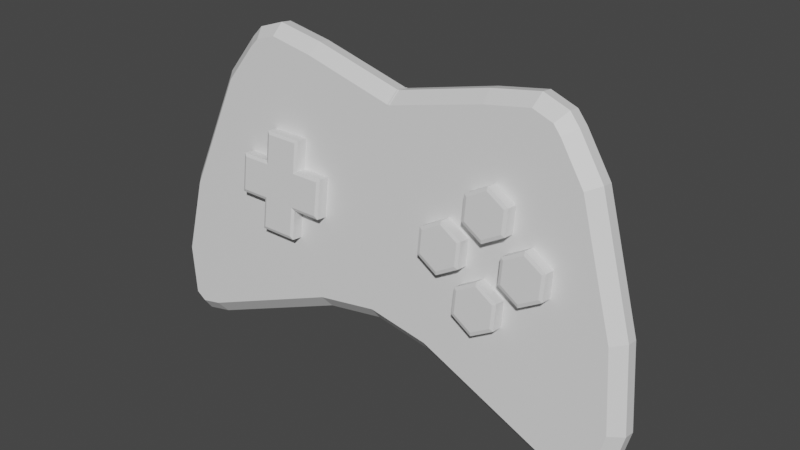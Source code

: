 # Source: fr_m_entertainment.blend  (saved by Blender 2.92.15; exported with 4.5.12 LTS)
import bpy
from mathutils import Matrix  # noqa: F401  (used for matrix-valued properties, if any)

bpy.ops.wm.read_factory_settings(use_empty=True)
scene = bpy.context.scene
scene.name = 'Scene'

# ---- collections
col_collection = bpy.data.collections.new('Collection'); scene.collection.children.link(col_collection)

# ---- materials (node trees are filled in below, after node groups)
mat_material_001 = bpy.data.materials.new('Material.001')
mat_material_001.use_transparent_shadow = False
mat_material_002 = bpy.data.materials.new('Material.002')
mat_material_002.use_transparent_shadow = False
mat_material_003 = bpy.data.materials.new('Material.003')
mat_material_003.use_transparent_shadow = False

# ---- material node trees
mat_material_001.use_nodes = True; mat_material_001.node_tree.nodes.clear()
_N = mat_material_001.node_tree.nodes; _L = mat_material_001.node_tree.links
n0 = _N.new('ShaderNodeBsdfPrincipled'); n0.name = 'Principled BSDF'; n0.location = (10, 300)
n0.distribution = 'GGX'
n0.subsurface_method = 'BURLEY'
n0.inputs[3].default_value = 1.45
n0.inputs[27].default_value = (0.0, 0.0, 0.0, 1.0)
n0.inputs[28].default_value = 1.0
n1 = _N.new('ShaderNodeOutputMaterial'); n1.name = 'Material Output'; n1.location = (300, 300)
_L.new(n0.outputs[0], n1.inputs[0])
n1.is_active_output = True
mat_material_002.use_nodes = True; mat_material_002.node_tree.nodes.clear()
_N = mat_material_002.node_tree.nodes; _L = mat_material_002.node_tree.links
n0 = _N.new('ShaderNodeBsdfPrincipled'); n0.name = 'Principled BSDF'; n0.location = (10, 300)
n0.distribution = 'GGX'
n0.subsurface_method = 'BURLEY'
n0.inputs[3].default_value = 1.45
n0.inputs[27].default_value = (0.0, 0.0, 0.0, 1.0)
n0.inputs[28].default_value = 1.0
n1 = _N.new('ShaderNodeOutputMaterial'); n1.name = 'Material Output'; n1.location = (300, 300)
_L.new(n0.outputs[0], n1.inputs[0])
n1.is_active_output = True
mat_material_003.use_nodes = True; mat_material_003.node_tree.nodes.clear()
_N = mat_material_003.node_tree.nodes; _L = mat_material_003.node_tree.links
n0 = _N.new('ShaderNodeBsdfPrincipled'); n0.name = 'Principled BSDF'; n0.location = (10, 300)
n0.distribution = 'GGX'
n0.subsurface_method = 'BURLEY'
n0.inputs[3].default_value = 1.45
n0.inputs[27].default_value = (0.0, 0.0, 0.0, 1.0)
n0.inputs[28].default_value = 1.0
n1 = _N.new('ShaderNodeOutputMaterial'); n1.name = 'Material Output'; n1.location = (300, 300)
_L.new(n0.outputs[0], n1.inputs[0])
n1.is_active_output = True

# ---- world
world_world = bpy.data.worlds.new('World'); scene.world = world_world
world_world.use_nodes = True; world_world.node_tree.nodes.clear()
_N = world_world.node_tree.nodes; _L = world_world.node_tree.links
n0 = _N.new('ShaderNodeOutputWorld'); n0.name = 'World Output'; n0.location = (300, 300)
n1 = _N.new('ShaderNodeBackground'); n1.name = 'Background'; n1.location = (10, 300)
n1.inputs[0].default_value = (0.05088, 0.05088, 0.05088, 1.0)
_L.new(n1.outputs[0], n0.inputs[0])
n0.is_active_output = True
world_world.color = (0.05088, 0.05088, 0.05088)
world_world.use_sun_shadow = False
world_world.sun_shadow_jitter_overblur = 0.0

# ---- meshes
me_cube_001 = bpy.data.meshes.new('Cube.001')
me_cube_001.from_pydata([(-1.211, 1.369, -0.09728), (-1.203, 1.269, 0.0), (1.203, 1.269, 0.0), (1.211, 1.369, -0.09728), (0.009897, 1.102, -0.09728), (0.01001, 1.002, 0.0), (0.8152, 1.201, 0.0), (0.7951, 1.297, -0.09728), (0.5248, -0.7273, 0.0), (0.4982, -0.8215, -0.09728), (1.754, -1.23, 0.0), (1.725, -1.323, -0.09728), (-0.01001, 1.002, 0.0), (-0.009897, 1.102, -0.09728), (-0.7951, 1.297, -0.09728), (-0.8152, 1.201, 0.0), (1.927, -1.266, 0.0), (1.943, -1.369, -0.09728), (2.022, -1.211, 0.0), (2.108, -1.273, -0.09728), (2.112, -0.8111, 0.0), (2.21, -0.8149, -0.09728), (2.02, -0.1686, 0.0), (2.115, -0.1452, -0.09728), (1.668, 0.819, 0.0), (1.755, 0.8644, -0.09728), (1.445, 1.133, 0.0), (1.521, 1.194, -0.09728), (1.433, 1.292, -0.09728), (1.378, 1.208, 0.0), (-0.5248, -0.7273, 0.0), (-0.4982, -0.8215, -0.09728), (-1.754, -1.23, 0.0), (-1.725, -1.323, -0.09728), (-1.927, -1.266, 0.0), (-1.943, -1.369, -0.09728), (-2.022, -1.211, 0.0), (-2.108, -1.273, -0.09728), (-2.112, -0.8111, 0.0), (-2.21, -0.8149, -0.09728), (-2.02, -0.1686, 0.0), (-2.115, -0.1452, -0.09728), (-1.668, 0.819, 0.0), (-1.755, 0.8644, -0.09728), (-1.445, 1.133, 0.0), (-1.521, 1.194, -0.09728), (-1.378, 1.208, 0.0), (-1.433, 1.292, -0.09728), (0.0, -0.7395, -0.09728), (0.0, -0.6409, 0.0), (0.0, 1.004, 0.0), (0.0, 1.104, -0.09728), (-1.185, 1.055, -0.5), (-1.211, 1.369, -0.1952), (1.211, 1.369, -0.1952), (1.185, 1.055, -0.5), (0.01026, 0.7879, -0.5), (0.009897, 1.102, -0.1952), (0.7951, 1.297, -0.1952), (0.8581, 0.9981, -0.5), (0.4982, -0.8215, -0.1952), (0.5816, -0.5263, -0.5), (1.725, -1.323, -0.1952), (1.815, -1.03, -0.5), (-0.009897, 1.102, -0.1952), (-0.01026, 0.7879, -0.5), (-0.8581, 0.9981, -0.5), (-0.7951, 1.297, -0.1952), (1.943, -1.369, -0.1952), (1.822, -1.047, -0.5), (2.108, -1.273, -0.1952), (1.84, -1.077, -0.5), (2.21, -0.8149, -0.1952), (1.901, -0.8029, -0.5), (2.115, -0.1452, -0.1952), (1.817, -0.2186, -0.5), (1.755, 0.8644, -0.1951), (1.482, 0.7223, -0.5), (1.521, 1.194, -0.1952), (1.283, 1.003, -0.5), (1.259, 1.03, -0.5), (1.433, 1.292, -0.1952), (-0.4982, -0.8215, -0.1952), (-0.5816, -0.5263, -0.5), (-1.725, -1.323, -0.1952), (-1.815, -1.03, -0.5), (-1.943, -1.369, -0.1952), (-1.815, -1.047, -0.5), (-2.108, -1.273, -0.1952), (-1.84, -1.077, -0.5), (-2.21, -0.8149, -0.1952), (-1.901, -0.8029, -0.5), (-2.115, -0.1452, -0.1952), (-1.817, -0.2186, -0.5), (-1.755, 0.8644, -0.1951), (-1.482, 0.7223, -0.5), (-1.521, 1.194, -0.1952), (-1.283, 1.003, -0.5), (-1.433, 1.292, -0.1952), (-1.259, 1.03, -0.5), (0.0, -0.4306, -0.5), (0.0, -0.7395, -0.1952), (0.0, 1.104, -0.1952), (0.0, 0.7905, -0.5), (-0.5816, -0.5263, -0.5), (0.0, -0.4306, -0.5), (1.283, 1.003, -0.5), (1.259, 1.03, -0.5), (1.482, 0.7223, -0.5), (1.817, -0.2186, -0.5), (1.901, -0.8029, -0.5), (1.84, -1.077, -0.5), (1.892, -1.17, -0.5157), (0.8581, 0.9981, -0.5), (0.01026, 0.7879, -0.5), (1.185, 1.055, -0.5), (1.815, -1.03, -0.5), (0.5816, -0.5263, -0.5), (-0.01026, 0.7879, -0.5), (-0.8581, 0.9981, -0.5), (-1.185, 1.055, -0.5), (-1.815, -1.03, -0.5), (-1.892, -1.203, -0.5199), (-1.84, -1.077, -0.5), (-1.901, -0.8029, -0.5), (-1.817, -0.2186, -0.5), (-1.482, 0.7223, -0.5), (-1.283, 1.003, -0.5), (-1.259, 1.03, -0.5), (0.0, 0.7905, -0.5)], [], [(7, 3, 54, 58), (4, 7, 58, 57), (47, 0, 53, 98), (3, 28, 81, 54), (33, 35, 86, 84), (31, 33, 84, 82), (48, 31, 82, 101), (28, 27, 78, 81), (27, 25, 76, 78), (25, 23, 74, 76), (23, 21, 72, 74), (11, 9, 60, 62), (49, 8, 10, 16, 18, 20, 22, 24, 26, 29, 2, 6, 5, 50), (13, 51, 102, 64), (17, 11, 62, 68), (19, 17, 68, 70), (49, 50, 12, 15, 1, 46, 44, 42, 40, 38, 36, 34, 32, 30), (35, 37, 88, 86), (37, 39, 90, 88), (39, 41, 92, 90), (41, 43, 94, 92), (43, 45, 96, 94), (45, 47, 98, 96), (100, 103, 56, 59, 55, 80, 79, 77, 75, 73, 71, 69, 63, 61), (51, 4, 57, 102), (21, 19, 70, 72), (9, 48, 101, 60), (14, 13, 64, 67), (49, 30, 31, 48), (27, 28, 29, 26), (25, 27, 26, 24), (23, 25, 24, 22), (21, 23, 22, 20), (19, 21, 20, 18), (17, 19, 18, 16), (7, 4, 5, 6), (3, 7, 6, 2), (11, 17, 16, 10), (9, 11, 10, 8), (15, 12, 13, 14), (1, 15, 14, 0), (30, 32, 33, 31), (32, 34, 35, 33), (34, 36, 37, 35), (36, 38, 39, 37), (38, 40, 41, 39), (40, 42, 43, 41), (42, 44, 45, 43), (44, 46, 47, 45), (0, 47, 46, 1), (2, 29, 28, 3), (12, 50, 51, 13), (4, 51, 50, 5), (48, 9, 8, 49), (100, 83, 85, 87, 89, 91, 93, 95, 97, 99, 52, 66, 65, 103), (101, 82, 104, 105), (106, 107, 81, 78), (108, 106, 78, 76), (109, 108, 76, 74), (110, 109, 74, 72), (111, 110, 72, 70), (112, 111, 70, 68), (113, 114, 57, 58), (115, 113, 58, 54), (116, 112, 68, 62), (117, 116, 62, 60), (67, 64, 118, 119), (53, 67, 119, 120), (82, 84, 121, 104), (84, 86, 122, 121), (86, 88, 123, 122), (88, 90, 124, 123), (90, 92, 125, 124), (92, 94, 126, 125), (94, 96, 127, 126), (96, 98, 128, 127), (120, 128, 98, 53), (54, 81, 107, 115), (64, 102, 129, 118), (114, 129, 102, 57), (105, 117, 60, 101), (0, 14, 67, 53), (83, 100, 105, 104), (79, 80, 107, 106), (77, 79, 106, 108), (75, 77, 108, 109), (73, 75, 109, 110), (71, 73, 110, 111), (69, 71, 111, 112), (59, 56, 114, 113), (55, 59, 113, 115), (63, 69, 112, 116), (61, 63, 116, 117), (65, 66, 119, 118), (66, 52, 120, 119), (85, 83, 104, 121), (87, 85, 121, 122), (89, 87, 122, 123), (91, 89, 123, 124), (93, 91, 124, 125), (95, 93, 125, 126), (97, 95, 126, 127), (99, 97, 127, 128), (52, 99, 128, 120), (80, 55, 115, 107), (103, 65, 118, 129), (56, 103, 129, 114), (100, 61, 117, 105)])
_uv = me_cube_001.uv_layers.new(name='UVMap')
_uv.uv.foreach_set('vector', [0.9661, 0.1105, 0.9661, 0.03913, 0.983, 0.03913, 0.983, 0.1105, 0.9661, 0.2448, 0.9661, 0.1105, 0.983, 0.1105, 0.983, 0.2448, 0.9661, 0.4961, 0.9661, 0.4583, 0.983, 0.4583, 0.983, 0.4961, 0.9661, 0.03913, 0.9661, 0.0, 0.983, 0.0, 0.983, 0.03913, 0.9491, 0.06678, 0.9491, 0.02975, 0.9661, 0.02975, 0.9661, 0.06678, 0.9491, 0.2723, 0.9491, 0.06678, 0.9661, 0.06678, 0.9661, 0.2723, 0.9491, 0.3573, 0.9491, 0.2723, 0.9661, 0.2723, 0.9661, 0.3573, 0.983, 0.4532, 0.983, 0.435, 1.0, 0.435, 1.0, 0.4532, 0.983, 0.435, 0.983, 0.3745, 1.0, 0.3745, 1.0, 0.435, 0.983, 0.3745, 0.983, 0.1947, 1.0, 0.1947, 1.0, 0.3745, 0.983, 0.1947, 0.983, 0.07759, 1.0, 0.07759, 1.0, 0.1947, 0.9491, 0.6631, 0.9491, 0.4445, 0.9661, 0.4445, 0.9661, 0.6631, 0.8229, 0.3831, 0.8379, 0.474, 0.9249, 0.6871, 0.9313, 0.717, 0.9217, 0.7336, 0.8524, 0.749, 0.7411, 0.7331, 0.5699, 0.6722, 0.5154, 0.6335, 0.5025, 0.6218, 0.4919, 0.5915, 0.5036, 0.5244, 0.5382, 0.3848, 0.5378, 0.3831, 0.9661, 0.2482, 0.9661, 0.2465, 0.983, 0.2465, 0.983, 0.2482, 0.9491, 0.7014, 0.9491, 0.6631, 0.9661, 0.6631, 0.9661, 0.7014, 0.9491, 0.7286, 0.9491, 0.7014, 0.9661, 0.7014, 0.9661, 0.7286, 0.8229, 0.3831, 0.5378, 0.3831, 0.5382, 0.3813, 0.5036, 0.2418, 0.4919, 0.1747, 0.5025, 0.1443, 0.5154, 0.1327, 0.5699, 0.094, 0.7411, 0.03303, 0.8524, 0.01713, 0.9217, 0.03257, 0.9313, 0.04916, 0.9249, 0.07907, 0.8379, 0.2921, 0.9491, 0.02975, 0.9491, 0.0, 0.9661, 0.0, 0.9661, 0.02975, 0.9661, 0.9493, 0.9661, 0.8717, 0.983, 0.8717, 0.983, 0.9493, 0.9661, 0.8717, 0.9661, 0.7547, 0.983, 0.7547, 0.983, 0.8717, 0.9661, 0.7547, 0.9661, 0.5749, 0.983, 0.5749, 0.983, 0.7547, 0.9661, 0.5749, 0.9661, 0.5143, 0.983, 0.5143, 0.983, 0.5749, 0.9661, 0.5143, 0.9661, 0.4961, 0.983, 0.4961, 0.983, 0.5143, 0.3119, 0.3831, 0.1003, 0.3831, 0.1007, 0.3813, 0.0643, 0.2344, 0.0544, 0.1777, 0.05886, 0.1649, 0.0634, 0.1608, 0.1121, 0.1262, 0.2752, 0.06813, 0.3764, 0.05366, 0.4239, 0.06425, 0.4187, 0.05523, 0.4159, 0.06845, 0.3285, 0.2823, 0.9661, 0.2465, 0.9661, 0.2448, 0.983, 0.2448, 0.983, 0.2465, 0.983, 0.07759, 0.983, 0.0, 1.0, 0.0, 1.0, 0.07759, 0.9491, 0.4445, 0.9491, 0.3573, 0.9661, 0.3573, 0.9661, 0.4445, 0.9661, 0.3857, 0.9661, 0.2482, 0.983, 0.2482, 0.983, 0.3857, 0.8229, 0.3831, 0.8379, 0.2921, 0.8542, 0.2967, 0.84, 0.3831, 0.5049, 0.6467, 0.488, 0.6314, 0.5025, 0.6218, 0.5154, 0.6335, 0.562, 0.6872, 0.5049, 0.6467, 0.5154, 0.6335, 0.5699, 0.6722, 0.737, 0.7496, 0.562, 0.6872, 0.5699, 0.6722, 0.7411, 0.7331, 0.8531, 0.7662, 0.737, 0.7496, 0.7411, 0.7331, 0.8524, 0.749, 0.9325, 0.7484, 0.8531, 0.7662, 0.8524, 0.749, 0.9217, 0.7336, 0.9491, 0.7198, 0.9325, 0.7484, 0.9217, 0.7336, 0.9313, 0.717, 0.4871, 0.5209, 0.5209, 0.3848, 0.5382, 0.3848, 0.5036, 0.5244, 0.4746, 0.5929, 0.4871, 0.5209, 0.5036, 0.5244, 0.4919, 0.5915, 0.9411, 0.6821, 0.9491, 0.7198, 0.9313, 0.717, 0.9249, 0.6871, 0.8542, 0.4694, 0.9411, 0.6821, 0.9249, 0.6871, 0.8379, 0.474, 0.5036, 0.2418, 0.5382, 0.3813, 0.5209, 0.3814, 0.4871, 0.2453, 0.4919, 0.1747, 0.5036, 0.2418, 0.4871, 0.2453, 0.4746, 0.1732, 0.8379, 0.2921, 0.9249, 0.07907, 0.9411, 0.08405, 0.8542, 0.2967, 0.9249, 0.07907, 0.9313, 0.04916, 0.9491, 0.04631, 0.9411, 0.08405, 0.9313, 0.04916, 0.9217, 0.03257, 0.9325, 0.01772, 0.9491, 0.04631, 0.9217, 0.03257, 0.8524, 0.01713, 0.8531, 0.0, 0.9325, 0.01772, 0.8524, 0.01713, 0.7411, 0.03303, 0.737, 0.01658, 0.8531, 0.0, 0.7411, 0.03303, 0.5699, 0.094, 0.562, 0.0789, 0.737, 0.01658, 0.5699, 0.094, 0.5154, 0.1327, 0.5049, 0.1195, 0.562, 0.0789, 0.5154, 0.1327, 0.5025, 0.1443, 0.488, 0.1347, 0.5049, 0.1195, 0.4746, 0.1732, 0.488, 0.1347, 0.5025, 0.1443, 0.4919, 0.1747, 0.4919, 0.5915, 0.5025, 0.6218, 0.488, 0.6314, 0.4746, 0.5929, 0.5382, 0.3813, 0.5378, 0.3831, 0.5204, 0.3831, 0.5209, 0.3814, 0.5209, 0.3848, 0.5204, 0.3831, 0.5378, 0.3831, 0.5382, 0.3848, 0.84, 0.3831, 0.8542, 0.4694, 0.8379, 0.474, 0.8229, 0.3831, 0.3119, 0.3831, 0.3285, 0.4839, 0.4159, 0.6977, 0.4187, 0.7109, 0.4239, 0.7019, 0.3764, 0.7125, 0.2752, 0.698, 0.1121, 0.6399, 0.0634, 0.6054, 0.05886, 0.6013, 0.0544, 0.5885, 0.0643, 0.5318, 0.1007, 0.3849, 0.1003, 0.3831, 0.3654, 0.3831, 0.3796, 0.4694, 0.3285, 0.4839, 0.3119, 0.3831, 0.0634, 0.1608, 0.05886, 0.1649, 0.01343, 0.1347, 0.0303, 0.1195, 0.1121, 0.1262, 0.0634, 0.1608, 0.0303, 0.1195, 0.08748, 0.0789, 0.2752, 0.06813, 0.1121, 0.1262, 0.08748, 0.0789, 0.2624, 0.01658, 0.3764, 0.05366, 0.2752, 0.06813, 0.2624, 0.01658, 0.3785, 0.0, 0.4239, 0.06425, 0.3764, 0.05366, 0.3785, 0.0, 0.458, 0.01772, 0.4187, 0.05523, 0.4239, 0.06425, 0.458, 0.01772, 0.4746, 0.04631, 0.0643, 0.2344, 0.1007, 0.3813, 0.04631, 0.3814, 0.01258, 0.2453, 0.0544, 0.1777, 0.0643, 0.2344, 0.01258, 0.2453, 0.0, 0.1732, 0.4159, 0.06845, 0.4187, 0.05523, 0.4746, 0.04631, 0.4666, 0.08405, 0.3285, 0.2823, 0.4159, 0.06845, 0.4666, 0.08405, 0.3796, 0.2967, 0.01258, 0.5209, 0.04631, 0.3848, 0.1007, 0.3849, 0.0643, 0.5318, 0.0, 0.5929, 0.01258, 0.5209, 0.0643, 0.5318, 0.0544, 0.5885, 0.3796, 0.4694, 0.4666, 0.6821, 0.4159, 0.6977, 0.3285, 0.4839, 0.4666, 0.6821, 0.4746, 0.7198, 0.4187, 0.7109, 0.4159, 0.6977, 0.4746, 0.7198, 0.458, 0.7484, 0.4239, 0.7019, 0.4187, 0.7109, 0.458, 0.7484, 0.3785, 0.7662, 0.3764, 0.7125, 0.4239, 0.7019, 0.3785, 0.7662, 0.2624, 0.7496, 0.2752, 0.698, 0.3764, 0.7125, 0.2624, 0.7496, 0.08748, 0.6872, 0.1121, 0.6399, 0.2752, 0.698, 0.08748, 0.6872, 0.0303, 0.6467, 0.0634, 0.6054, 0.1121, 0.6399, 0.0303, 0.6467, 0.01343, 0.6314, 0.05886, 0.6013, 0.0634, 0.6054, 0.0544, 0.5885, 0.05886, 0.6013, 0.01343, 0.6314, 0.0, 0.5929, 0.0, 0.1732, 0.01343, 0.1347, 0.05886, 0.1649, 0.0544, 0.1777, 0.04631, 0.3848, 0.04589, 0.3831, 0.1003, 0.3831, 0.1007, 0.3849, 0.1007, 0.3813, 0.1003, 0.3831, 0.04589, 0.3831, 0.04631, 0.3814, 0.3119, 0.3831, 0.3285, 0.2823, 0.3796, 0.2967, 0.3654, 0.3831, 0.9661, 0.4583, 0.9661, 0.3857, 0.983, 0.3857, 0.983, 0.4583, 0.3285, 0.4839, 0.3119, 0.3831, 0.3119, 0.3831, 0.3285, 0.4839, 0.0634, 0.1608, 0.05886, 0.1649, 0.05886, 0.1649, 0.0634, 0.1608, 0.1121, 0.1262, 0.0634, 0.1608, 0.0634, 0.1608, 0.1121, 0.1262, 0.2752, 0.06813, 0.1121, 0.1262, 0.1121, 0.1262, 0.2752, 0.06813, 0.3764, 0.05366, 0.2752, 0.06813, 0.2752, 0.06813, 0.3764, 0.05366, 0.4239, 0.06425, 0.3764, 0.05366, 0.3764, 0.05366, 0.4239, 0.06425, 0.4187, 0.05523, 0.4239, 0.06425, 0.4239, 0.06425, 0.4187, 0.05523, 0.0643, 0.2344, 0.1007, 0.3813, 0.1007, 0.3813, 0.0643, 0.2344, 0.0544, 0.1777, 0.0643, 0.2344, 0.0643, 0.2344, 0.0544, 0.1777, 0.4159, 0.06845, 0.4187, 0.05523, 0.4187, 0.05523, 0.4159, 0.06845, 0.3285, 0.2823, 0.4159, 0.06845, 0.4159, 0.06845, 0.3285, 0.2823, 0.1007, 0.3849, 0.0643, 0.5318, 0.0643, 0.5318, 0.1007, 0.3849, 0.0643, 0.5318, 0.0544, 0.5885, 0.0544, 0.5885, 0.0643, 0.5318, 0.4159, 0.6977, 0.3285, 0.4839, 0.3285, 0.4839, 0.4159, 0.6977, 0.4187, 0.7109, 0.4159, 0.6977, 0.4159, 0.6977, 0.4187, 0.7109, 0.4239, 0.7019, 0.4187, 0.7109, 0.4187, 0.7109, 0.4239, 0.7019, 0.3764, 0.7125, 0.4239, 0.7019, 0.4239, 0.7019, 0.3764, 0.7125, 0.2752, 0.698, 0.3764, 0.7125, 0.3764, 0.7125, 0.2752, 0.698, 0.1121, 0.6399, 0.2752, 0.698, 0.2752, 0.698, 0.1121, 0.6399, 0.0634, 0.6054, 0.1121, 0.6399, 0.1121, 0.6399, 0.0634, 0.6054, 0.05886, 0.6013, 0.0634, 0.6054, 0.0634, 0.6054, 0.05886, 0.6013, 0.0544, 0.5885, 0.05886, 0.6013, 0.05886, 0.6013, 0.0544, 0.5885, 0.05886, 0.1649, 0.0544, 0.1777, 0.0544, 0.1777, 0.05886, 0.1649, 0.1003, 0.3831, 0.1007, 0.3849, 0.1007, 0.3849, 0.1003, 0.3831, 0.1007, 0.3813, 0.1003, 0.3831, 0.1003, 0.3831, 0.1007, 0.3813, 0.3119, 0.3831, 0.3285, 0.2823, 0.3285, 0.2823, 0.3119, 0.3831])
me_cube_001.materials.append(mat_material_001)
me_cube_001.use_remesh_fix_poles = True
me_cube_001.use_remesh_preserve_attributes = False
me_cube_001.use_mirror_vertex_groups = False
me_cube_001.update()
me_cube_002 = bpy.data.meshes.new('Cube.002')
me_cube_002.from_pydata([(-1.0, -1.0, -1.0), (-1.0, 1.0, -1.0), (1.0, -1.0, -1.0), (1.0, 1.0, -1.0), (-1.0, -2.514, -1.0), (1.0, -2.514, -1.0), (-2.514, 1.0, -1.0), (-2.514, -1.0, -1.0), (2.514, 1.0, -1.0), (2.514, -1.0, -1.0), (-1.0, 2.514, -1.0), (1.0, 2.514, -1.0), (-0.8487, -0.8487, 1.0), (-1.0, -1.0, 0.8487), (-0.8487, 0.8487, 1.0), (-1.0, 1.0, 0.8487), (1.0, -1.0, 0.8487), (0.8487, -0.8487, 1.0), (1.0, 1.0, 0.8487), (0.8487, 0.8487, 1.0), (-0.8487, -2.363, 1.0), (-1.0, -2.514, 0.8487), (0.8487, -2.363, 1.0), (1.0, -2.514, 0.8487), (-2.363, -0.8487, 1.0), (-2.514, -1.0, 0.8487), (-2.363, 0.8487, 1.0), (-2.514, 1.0, 0.8487), (2.363, 0.8487, 1.0), (2.514, 1.0, 0.8487), (2.363, -0.8487, 1.0), (2.514, -1.0, 0.8487), (-0.8487, 2.363, 1.0), (-1.0, 2.514, 0.8487), (0.8487, 2.363, 1.0), (1.0, 2.514, 0.8487)], [], [(14, 19, 34, 32), (19, 17, 30, 28), (2, 16, 23, 5), (18, 3, 11, 35), (1, 3, 2, 0), (17, 12, 20, 22), (7, 25, 27, 6), (12, 14, 26, 24), (0, 2, 5, 4), (1, 15, 33, 10), (8, 29, 31, 9), (13, 0, 4, 21), (19, 14, 12, 17), (1, 0, 7, 6), (10, 33, 35, 11), (2, 3, 8, 9), (16, 2, 9, 31), (5, 23, 21, 4), (15, 1, 6, 27), (3, 18, 29, 8), (3, 1, 10, 11), (22, 20, 21, 23), (17, 22, 23, 16), (20, 12, 13, 21), (24, 26, 27, 25), (26, 14, 15, 27), (12, 24, 25, 13), (28, 30, 31, 29), (30, 17, 16, 31), (29, 18, 19, 28), (32, 34, 35, 33), (18, 35, 34, 19), (33, 15, 14, 32), (0, 13, 25, 7)])
_uv = me_cube_002.uv_layers.new(name='UVMap')
_uv.uv.foreach_set('vector', [0.2485, 0.6256, 0.1285, 0.7456, 0.0214, 0.6385, 0.1414, 0.5185, 0.1285, 0.7456, 0.2485, 0.8657, 0.1414, 0.9727, 0.0214, 0.8527, 0.8486, 0.1849, 0.8486, 0.3698, 0.6971, 0.3698, 0.6971, 0.1849, 0.6971, 0.9245, 0.6971, 0.7396, 0.8486, 0.7396, 0.8486, 0.9245, 0.1071, 0.2485, 0.2485, 0.1071, 0.39, 0.2485, 0.2485, 0.39, 0.2485, 0.8657, 0.3686, 0.7456, 0.4757, 0.8527, 0.3556, 0.9727, 0.4971, 0.4001, 0.682, 0.4001, 0.682, 0.6001, 0.4971, 0.6001, 0.3686, 0.7456, 0.2485, 0.6256, 0.3556, 0.5185, 0.4757, 0.6385, 0.2485, 0.39, 0.39, 0.2485, 0.4971, 0.3556, 0.3556, 0.4971, 0.8486, 0.5547, 0.8486, 0.7396, 0.6971, 0.7396, 0.6971, 0.5547, 0.4971, 0.0, 0.682, 0.0, 0.682, 0.2, 0.4971, 0.2, 0.6971, 0.1849, 0.6971, 0.0, 0.8486, 0.0, 0.8486, 0.1849, 0.1285, 0.7456, 0.2485, 0.6256, 0.3686, 0.7456, 0.2485, 0.8657, 0.1071, 0.2485, 0.2485, 0.39, 0.1414, 0.4971, 0.0, 0.3556, 0.4971, 0.2, 0.682, 0.2, 0.682, 0.4001, 0.4971, 0.4001, 0.39, 0.2485, 0.2485, 0.1071, 0.3556, 0.0, 0.4971, 0.1414, 0.6971, 0.5547, 0.6971, 0.3698, 0.8486, 0.3698, 0.8486, 0.5547, 0.4971, 0.6001, 0.682, 0.6001, 0.682, 0.8001, 0.4971, 0.8001, 0.4971, 0.985, 0.4971, 0.8001, 0.6485, 0.8001, 0.6485, 0.985, 1.0, 0.0, 1.0, 0.1849, 0.8486, 0.1849, 0.8486, 0.0, 0.2485, 0.1071, 0.1071, 0.2485, 0.0, 0.1414, 0.1414, 0.0, 0.6971, 0.6152, 0.6971, 0.785, 0.682, 0.8001, 0.682, 0.6001, 0.2485, 0.8657, 0.3556, 0.9727, 0.3556, 0.9941, 0.2485, 0.8871, 0.4757, 0.8527, 0.3686, 0.7456, 0.39, 0.7456, 0.4971, 0.8527, 0.6971, 0.4152, 0.6971, 0.585, 0.682, 0.6001, 0.682, 0.4001, 0.3556, 0.5185, 0.2485, 0.6256, 0.2485, 0.6042, 0.3556, 0.4971, 0.3686, 0.7456, 0.4757, 0.6385, 0.4971, 0.6385, 0.39, 0.7456, 0.6971, 0.01513, 0.6971, 0.1849, 0.682, 0.2, 0.682, 0.0, 0.1414, 0.9727, 0.2485, 0.8657, 0.2485, 0.8871, 0.1414, 0.9941, 0.0, 0.8527, 0.1071, 0.7456, 0.1285, 0.7456, 0.0214, 0.8527, 0.6971, 0.2152, 0.6971, 0.3849, 0.682, 0.4001, 0.682, 0.2, 0.1071, 0.7456, 0.0, 0.6385, 0.0214, 0.6385, 0.1285, 0.7456, 0.1414, 0.4971, 0.2485, 0.6042, 0.2485, 0.6256, 0.1414, 0.5185, 1.0, 0.1849, 1.0, 0.3698, 0.8486, 0.3698, 0.8486, 0.1849])
me_cube_002.materials.append(mat_material_002)
me_cube_002.use_remesh_fix_poles = True
me_cube_002.use_remesh_preserve_attributes = False
me_cube_002.use_mirror_vertex_groups = False
me_cube_002.update()
me_cylinder_001 = bpy.data.meshes.new('Cylinder.001')
me_cylinder_001.from_pydata([(0.0, 1.0, 1.0), (0.866, 0.5, 1.0), (0.866, -0.5, 1.0), (-8.742e-08, -1.0, 1.0), (-0.866, -0.5, 1.0), (-0.866, 0.5, 1.0), (-1.665, -0.6861, 1.0), (-0.7993, -1.186, 1.0), (-0.7993, -2.186, 1.0), (-1.665, -2.686, 1.0), (-2.531, -2.186, 1.0), (-2.531, -1.186, 1.0), (-1.665, 2.665, 1.0), (-0.7993, 2.165, 1.0), (-0.7993, 1.165, 1.0), (-1.665, 0.6653, 1.0), (-2.531, 1.165, 1.0), (-2.531, 2.165, 1.0), (-3.341, 1.0, 1.0), (-2.475, 0.5, 1.0), (-2.475, -0.5, 1.0), (-3.341, -1.0, 1.0), (-4.207, -0.5, 1.0), (-4.207, 0.5, 1.0), (2.235e-08, 0.8507, -1.0), (0.0, 1.0, -0.8707), (0.7368, 0.4254, -1.0), (0.866, 0.5, -0.8707), (0.7368, -0.4254, -1.0), (0.866, -0.5, -0.8707), (-6.706e-08, -0.8507, -1.0), (-8.742e-08, -1.0, -0.8707), (-0.7368, -0.4254, -1.0), (-0.866, -0.5, -0.8707), (-0.7368, 0.4254, -1.0), (-0.866, 0.5, -0.8707), (-1.665, -0.8353, -1.0), (-1.665, -0.6861, -0.8707), (-0.9286, -1.261, -1.0), (-0.7993, -1.186, -0.8707), (-0.9286, -2.111, -1.0), (-0.7993, -2.186, -0.8707), (-1.665, -2.537, -1.0), (-1.665, -2.686, -0.8707), (-2.402, -2.111, -1.0), (-2.531, -2.186, -0.8707), (-2.402, -1.261, -1.0), (-2.531, -1.186, -0.8707), (-1.665, 2.516, -1.0), (-1.665, 2.665, -0.8707), (-0.9286, 2.091, -1.0), (-0.7993, 2.165, -0.8707), (-0.9286, 1.24, -1.0), (-0.7993, 1.165, -0.8707), (-1.665, 0.8146, -1.0), (-1.665, 0.6653, -0.8707), (-2.402, 1.24, -1.0), (-2.531, 1.165, -0.8707), (-2.402, 2.091, -1.0), (-2.531, 2.165, -0.8707), (-3.341, 0.8507, -1.0), (-3.341, 1.0, -0.8707), (-2.604, 0.4254, -1.0), (-2.475, 0.5, -0.8707), (-2.604, -0.4254, -1.0), (-2.475, -0.5, -0.8707), (-3.341, -0.8507, -1.0), (-3.341, -1.0, -0.8707), (-4.078, -0.4254, -1.0), (-4.207, -0.5, -0.8707), (-4.078, 0.4254, -1.0), (-4.207, 0.5, -0.8707)], [], [(35, 5, 0, 25), (29, 2, 3, 31), (31, 3, 4, 33), (33, 4, 5, 35), (1, 0, 5, 4, 3, 2), (36, 38, 40, 42, 44, 46), (27, 1, 2, 29), (25, 0, 1, 27), (47, 11, 6, 37), (41, 8, 9, 43), (43, 9, 10, 45), (45, 10, 11, 47), (7, 6, 11, 10, 9, 8), (48, 50, 52, 54, 56, 58), (39, 7, 8, 41), (37, 6, 7, 39), (59, 17, 12, 49), (53, 14, 15, 55), (55, 15, 16, 57), (57, 16, 17, 59), (13, 12, 17, 16, 15, 14), (60, 62, 64, 66, 68, 70), (51, 13, 14, 53), (49, 12, 13, 51), (71, 23, 18, 61), (65, 20, 21, 67), (67, 21, 22, 69), (69, 22, 23, 71), (19, 18, 23, 22, 21, 20), (63, 19, 20, 65), (61, 18, 19, 63), (25, 27, 26, 24), (27, 29, 28, 26), (29, 31, 30, 28), (31, 33, 32, 30), (33, 35, 34, 32), (35, 25, 24, 34), (37, 39, 38, 36), (39, 41, 40, 38), (41, 43, 42, 40), (43, 45, 44, 42), (45, 47, 46, 44), (47, 37, 36, 46), (49, 51, 50, 48), (51, 53, 52, 50), (53, 55, 54, 52), (55, 57, 56, 54), (57, 59, 58, 56), (59, 49, 48, 58), (61, 63, 62, 60), (63, 65, 64, 62), (65, 67, 66, 64), (67, 69, 68, 66), (69, 71, 70, 68), (71, 61, 60, 70), (24, 26, 28, 30, 32, 34)])
_uv = me_cylinder_001.uv_layers.new(name='UVMap')
_uv.uv.foreach_set('vector', [0.4717, 0.1828, 0.2437, 0.1828, 0.2437, 0.06093, 0.4717, 0.06093, 0.5484, 0.7312, 0.5484, 0.9592, 0.4875, 0.9592, 0.4875, 0.7312, 0.4875, 0.7312, 0.4875, 0.9592, 0.3656, 0.9592, 0.3656, 0.7312, 0.4717, 0.2437, 0.2437, 0.2437, 0.2437, 0.1828, 0.4717, 0.1828, 0.1055, 0.4875, 0.2111, 0.5484, 0.2111, 0.6703, 0.1055, 0.7312, 0.0, 0.6703, 0.0, 0.5484, 0.3166, 0.5057, 0.4064, 0.5575, 0.4064, 0.6612, 0.3166, 0.713, 0.2268, 0.6612, 0.2268, 0.5575, 0.9662, 0.4875, 0.9662, 0.7155, 0.8443, 0.7155, 0.8443, 0.4875, 0.4717, 0.06093, 0.2437, 0.06093, 0.2437, 0.0, 0.4717, 0.0, 0.1219, 0.747, 0.1219, 0.9749, 0.0, 0.9749, 0.0, 0.747, 0.228, 0.3047, 0.0, 0.3047, 0.0, 0.2437, 0.228, 0.2437, 0.8531, 0.7312, 0.8531, 0.9592, 0.7312, 0.9592, 0.7312, 0.7312, 0.1828, 0.747, 0.1828, 0.9749, 0.1219, 0.9749, 0.1219, 0.747, 0.5615, 0.4875, 0.456, 0.4265, 0.456, 0.3047, 0.5615, 0.2437, 0.667, 0.3047, 0.667, 0.4265, 0.6986, 0.1737, 0.6986, 0.07003, 0.7883, 0.01819, 0.8781, 0.07003, 0.8781, 0.1737, 0.7883, 0.2255, 0.228, 0.4265, 0.0, 0.4265, 0.0, 0.3047, 0.228, 0.3047, 0.228, 0.4875, 0.0, 0.4875, 0.0, 0.4265, 0.228, 0.4265, 0.6703, 0.7312, 0.6703, 0.9592, 0.5484, 0.9592, 0.5484, 0.7312, 0.456, 0.3047, 0.228, 0.3047, 0.228, 0.2437, 0.456, 0.2437, 0.9749, 0.7312, 0.9749, 0.9592, 0.8531, 0.9592, 0.8531, 0.7312, 0.7312, 0.7312, 0.7312, 0.9592, 0.6703, 0.9592, 0.6703, 0.7312, 0.4222, 0.6703, 0.4222, 0.5484, 0.5277, 0.4875, 0.6332, 0.5484, 0.6332, 0.6703, 0.5277, 0.7312, 0.6828, 0.4174, 0.6828, 0.3138, 0.7726, 0.2619, 0.8624, 0.3138, 0.8624, 0.4174, 0.7726, 0.4693, 0.456, 0.4265, 0.228, 0.4265, 0.228, 0.3047, 0.456, 0.3047, 0.456, 0.4875, 0.228, 0.4875, 0.228, 0.4265, 0.456, 0.4265, 0.3047, 0.747, 0.3047, 0.9749, 0.1828, 0.9749, 0.1828, 0.747, 0.06093, 0.01575, 0.06093, 0.2437, 0.0, 0.2437, 0.0, 0.01575, 1.0, 0.2437, 1.0, 0.4717, 0.8781, 0.4717, 0.8781, 0.2437, 0.3656, 0.747, 0.3656, 0.9749, 0.3047, 0.9749, 0.3047, 0.747, 0.6332, 0.6703, 0.6332, 0.5484, 0.7388, 0.4875, 0.8443, 0.5484, 0.8443, 0.6703, 0.7388, 0.7312, 0.1828, 0.01575, 0.1828, 0.2437, 0.06093, 0.2437, 0.06093, 0.01575, 0.2437, 0.01575, 0.2437, 0.2437, 0.1828, 0.2437, 0.1828, 0.01575, 0.6828, 0.1828, 0.5773, 0.2437, 0.5773, 0.2255, 0.667, 0.1737, 0.5773, 0.2437, 0.4717, 0.1828, 0.4875, 0.1737, 0.5773, 0.2255, 0.4717, 0.1828, 0.4717, 0.06093, 0.4875, 0.07003, 0.4875, 0.1737, 0.4717, 0.06093, 0.5773, 0.0, 0.5773, 0.01819, 0.4875, 0.07003, 0.5773, 0.0, 0.6828, 0.06093, 0.667, 0.07003, 0.5773, 0.01819, 0.6828, 0.06093, 0.6828, 0.1828, 0.667, 0.1737, 0.667, 0.07003, 0.3166, 0.4875, 0.4222, 0.5484, 0.4064, 0.5575, 0.3166, 0.5057, 0.4222, 0.5484, 0.4222, 0.6703, 0.4064, 0.6612, 0.4064, 0.5575, 0.4222, 0.6703, 0.3166, 0.7312, 0.3166, 0.713, 0.4064, 0.6612, 0.3166, 0.7312, 0.2111, 0.6703, 0.2268, 0.6612, 0.3166, 0.713, 0.2111, 0.6703, 0.2111, 0.5484, 0.2268, 0.5575, 0.2268, 0.6612, 0.1219, 0.747, 0.0, 0.747, 0.009095, 0.7312, 0.1128, 0.7312, 0.6828, 0.1828, 0.6828, 0.06093, 0.6986, 0.07003, 0.6986, 0.1737, 0.6828, 0.06093, 0.7883, 0.0, 0.7883, 0.01819, 0.6986, 0.07003, 0.7883, 0.0, 0.8939, 0.06093, 0.8781, 0.07003, 0.7883, 0.01819, 0.8939, 0.06093, 0.8939, 0.1828, 0.8781, 0.1737, 0.8781, 0.07003, 0.8939, 0.1828, 0.7883, 0.2437, 0.7883, 0.2255, 0.8781, 0.1737, 0.7883, 0.2437, 0.6828, 0.1828, 0.6986, 0.1737, 0.7883, 0.2255, 0.667, 0.4265, 0.667, 0.3047, 0.6828, 0.3138, 0.6828, 0.4174, 0.1828, 0.01575, 0.06093, 0.01575, 0.07003, 0.0, 0.1737, 0.0, 0.7726, 0.2437, 0.8781, 0.3047, 0.8624, 0.3138, 0.7726, 0.2619, 0.8781, 0.3047, 0.8781, 0.4265, 0.8624, 0.4174, 0.8624, 0.3138, 0.8781, 0.4265, 0.7726, 0.4875, 0.7726, 0.4693, 0.8624, 0.4174, 0.3047, 0.747, 0.1828, 0.747, 0.1919, 0.7312, 0.2956, 0.7312, 0.667, 0.1737, 0.5773, 0.2255, 0.4875, 0.1737, 0.4875, 0.07003, 0.5773, 0.01819, 0.667, 0.07003])
me_cylinder_001.materials.append(mat_material_003)
me_cylinder_001.use_remesh_fix_poles = True
me_cylinder_001.use_remesh_preserve_attributes = False
me_cylinder_001.use_mirror_vertex_groups = False
me_cylinder_001.update()

# ---- objects
ob_cube = bpy.data.objects.new('Cube', me_cube_001)
ob_cube_001 = bpy.data.objects.new('Cube.001', me_cube_002)
ob_cylinder = bpy.data.objects.new('Cylinder', me_cylinder_001)

# ---- transforms, parenting, visibility, modifiers, constraints
ob_cube.location = (0.0, 0.113, 0.6388)
ob_cube.rotation_euler = (1.444, -0.0, 0.0)
ob_cube.lineart.crease_threshold = 0.0
ob_cube_001.location = (-0.9557, 0.1016, 0.7686)
ob_cube_001.rotation_euler = (1.444, -0.0, 0.0)
ob_cube_001.scale = (0.1651, 0.1651, 0.07927)
ob_cube_001.lineart.crease_threshold = 0.0
ob_cylinder.location = (0.6396, 0.09323, 0.7563)
ob_cylinder.rotation_euler = (1.444, -0.0, 0.0)
ob_cylinder.scale = (-0.213, -0.213, -0.07109)
ob_cylinder.lineart.crease_threshold = 0.0

# ---- collection membership
col_collection.objects.link(ob_cube)
col_collection.objects.link(ob_cube_001)
col_collection.objects.link(ob_cylinder)

# ---- scene / render settings (as saved in the file)
scene.frame_start = 1; scene.frame_end = 250; scene.frame_set(1)
scene.render.engine = 'BLENDER_EEVEE_NEXT'
scene.cycles.use_denoising = False
scene.cycles.samples = 128
scene.cycles.sampling_pattern = 'TABULATED_SOBOL'
scene.cycles.use_adaptive_sampling = False
scene.cycles.use_light_tree = False
scene.view_settings.view_transform = 'Filmic'
bpy.context.view_layer.update()

# ---- added for rendering (the .blend has no active camera and no usable light): camera, sun
cam_auto = bpy.data.cameras.new('AutoCamera')
cam_auto.lens = 50.0
cam_auto.sensor_width = 36.0
cam_auto.clip_end = 1000.0
ob_auto_camera = bpy.data.objects.new('AutoCamera', cam_auto)
scene.collection.objects.link(ob_auto_camera)
ob_auto_camera.location = (4.8981, -5.5068, 4.52448)
ob_auto_camera.rotation_euler = (1.09748, -7.21219e-08, 0.694738)
scene.camera = ob_auto_camera
light_auto_sun = bpy.data.lights.new('AutoSun', 'SUN')
light_auto_sun.energy = 3.0
light_auto_sun.angle = 0.0523599
ob_auto_sun = bpy.data.objects.new('AutoSun', light_auto_sun)
scene.collection.objects.link(ob_auto_sun)
ob_auto_sun.rotation_euler = (0.872665, 0.174533, 0.523599)
bpy.context.view_layer.update()
